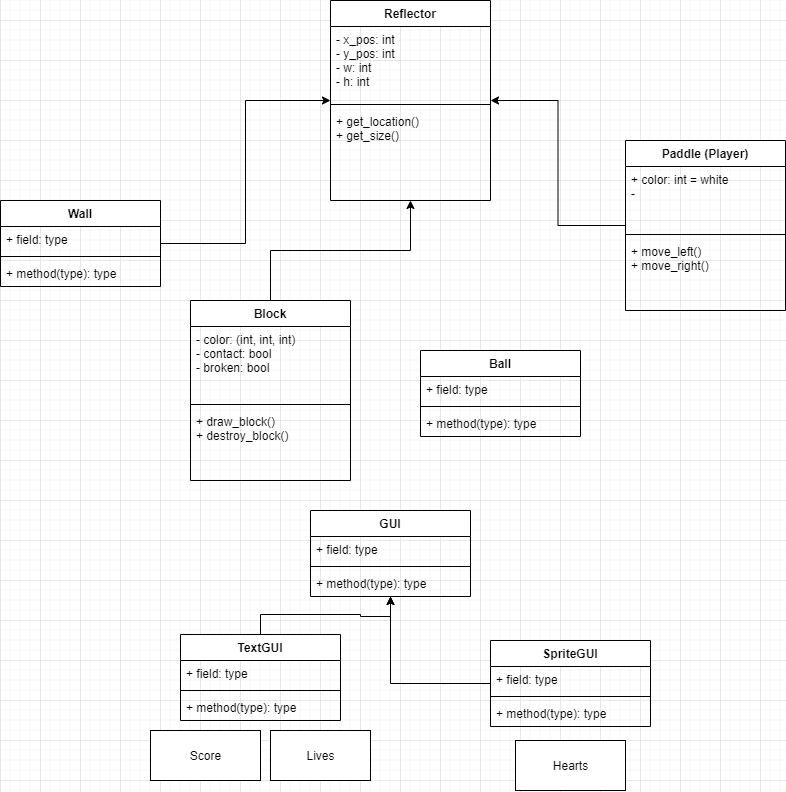

The diagram above was exported from draw.io. Its source (the exported page's mxGraphModel, read from the mxfile embedded in the PNG):
<mxGraphModel dx="2483" dy="1052" grid="1" gridSize="10" guides="1" tooltips="1" connect="1" arrows="1" fold="1" page="1" pageScale="1" pageWidth="850" pageHeight="1100" math="0" shadow="0">
  <root>
    <mxCell id="0" />
    <mxCell id="1" parent="0" />
    <mxCell id="b4uDq5a1onnM3BJQT7Oy-13" value="Reflector" style="swimlane;fontStyle=1;align=center;verticalAlign=top;childLayout=stackLayout;horizontal=1;startSize=26;horizontalStack=0;resizeParent=1;resizeParentMax=0;resizeLast=0;collapsible=1;marginBottom=0;" parent="1" vertex="1">
      <mxGeometry x="330" y="60" width="160" height="200" as="geometry" />
    </mxCell>
    <mxCell id="b4uDq5a1onnM3BJQT7Oy-14" value="- x_pos: int&#10;- y_pos: int&#10;- w: int&#10;- h: int" style="text;strokeColor=none;fillColor=none;align=left;verticalAlign=top;spacingLeft=4;spacingRight=4;overflow=hidden;rotatable=0;points=[[0,0.5],[1,0.5]];portConstraint=eastwest;" parent="b4uDq5a1onnM3BJQT7Oy-13" vertex="1">
      <mxGeometry y="26" width="160" height="74" as="geometry" />
    </mxCell>
    <mxCell id="b4uDq5a1onnM3BJQT7Oy-15" value="" style="line;strokeWidth=1;fillColor=none;align=left;verticalAlign=middle;spacingTop=-1;spacingLeft=3;spacingRight=3;rotatable=0;labelPosition=right;points=[];portConstraint=eastwest;" parent="b4uDq5a1onnM3BJQT7Oy-13" vertex="1">
      <mxGeometry y="100" width="160" height="8" as="geometry" />
    </mxCell>
    <mxCell id="b4uDq5a1onnM3BJQT7Oy-16" value="+ get_location()&#10;+ get_size()" style="text;strokeColor=none;fillColor=none;align=left;verticalAlign=top;spacingLeft=4;spacingRight=4;overflow=hidden;rotatable=0;points=[[0,0.5],[1,0.5]];portConstraint=eastwest;" parent="b4uDq5a1onnM3BJQT7Oy-13" vertex="1">
      <mxGeometry y="108" width="160" height="92" as="geometry" />
    </mxCell>
    <mxCell id="b4uDq5a1onnM3BJQT7Oy-17" value="GUI" style="swimlane;fontStyle=1;align=center;verticalAlign=top;childLayout=stackLayout;horizontal=1;startSize=26;horizontalStack=0;resizeParent=1;resizeParentMax=0;resizeLast=0;collapsible=1;marginBottom=0;" parent="1" vertex="1">
      <mxGeometry x="310" y="570" width="160" height="86" as="geometry" />
    </mxCell>
    <mxCell id="b4uDq5a1onnM3BJQT7Oy-18" value="+ field: type" style="text;strokeColor=none;fillColor=none;align=left;verticalAlign=top;spacingLeft=4;spacingRight=4;overflow=hidden;rotatable=0;points=[[0,0.5],[1,0.5]];portConstraint=eastwest;" parent="b4uDq5a1onnM3BJQT7Oy-17" vertex="1">
      <mxGeometry y="26" width="160" height="26" as="geometry" />
    </mxCell>
    <mxCell id="b4uDq5a1onnM3BJQT7Oy-19" value="" style="line;strokeWidth=1;fillColor=none;align=left;verticalAlign=middle;spacingTop=-1;spacingLeft=3;spacingRight=3;rotatable=0;labelPosition=right;points=[];portConstraint=eastwest;" parent="b4uDq5a1onnM3BJQT7Oy-17" vertex="1">
      <mxGeometry y="52" width="160" height="8" as="geometry" />
    </mxCell>
    <mxCell id="b4uDq5a1onnM3BJQT7Oy-20" value="+ method(type): type" style="text;strokeColor=none;fillColor=none;align=left;verticalAlign=top;spacingLeft=4;spacingRight=4;overflow=hidden;rotatable=0;points=[[0,0.5],[1,0.5]];portConstraint=eastwest;" parent="b4uDq5a1onnM3BJQT7Oy-17" vertex="1">
      <mxGeometry y="60" width="160" height="26" as="geometry" />
    </mxCell>
    <mxCell id="b4uDq5a1onnM3BJQT7Oy-39" style="edgeStyle=orthogonalEdgeStyle;rounded=0;orthogonalLoop=1;jettySize=auto;html=1;" parent="1" source="b4uDq5a1onnM3BJQT7Oy-25" target="b4uDq5a1onnM3BJQT7Oy-17" edge="1">
      <mxGeometry relative="1" as="geometry" />
    </mxCell>
    <mxCell id="b4uDq5a1onnM3BJQT7Oy-38" style="edgeStyle=orthogonalEdgeStyle;rounded=0;orthogonalLoop=1;jettySize=auto;html=1;exitX=0.5;exitY=0;exitDx=0;exitDy=0;" parent="1" source="b4uDq5a1onnM3BJQT7Oy-21" target="b4uDq5a1onnM3BJQT7Oy-17" edge="1">
      <mxGeometry relative="1" as="geometry" />
    </mxCell>
    <mxCell id="b4uDq5a1onnM3BJQT7Oy-9" value="Paddle (Player)" style="swimlane;fontStyle=1;align=center;verticalAlign=top;childLayout=stackLayout;horizontal=1;startSize=26;horizontalStack=0;resizeParent=1;resizeParentMax=0;resizeLast=0;collapsible=1;marginBottom=0;" parent="1" vertex="1">
      <mxGeometry x="625" y="200" width="160" height="170" as="geometry" />
    </mxCell>
    <mxCell id="b4uDq5a1onnM3BJQT7Oy-10" value="+ color: int = white&#10;- " style="text;strokeColor=none;fillColor=none;align=left;verticalAlign=top;spacingLeft=4;spacingRight=4;overflow=hidden;rotatable=0;points=[[0,0.5],[1,0.5]];portConstraint=eastwest;" parent="b4uDq5a1onnM3BJQT7Oy-9" vertex="1">
      <mxGeometry y="26" width="160" height="64" as="geometry" />
    </mxCell>
    <mxCell id="b4uDq5a1onnM3BJQT7Oy-11" value="" style="line;strokeWidth=1;fillColor=none;align=left;verticalAlign=middle;spacingTop=-1;spacingLeft=3;spacingRight=3;rotatable=0;labelPosition=right;points=[];portConstraint=eastwest;" parent="b4uDq5a1onnM3BJQT7Oy-9" vertex="1">
      <mxGeometry y="90" width="160" height="8" as="geometry" />
    </mxCell>
    <mxCell id="b4uDq5a1onnM3BJQT7Oy-12" value="+ move_left()&#10;+ move_right()" style="text;strokeColor=none;fillColor=none;align=left;verticalAlign=top;spacingLeft=4;spacingRight=4;overflow=hidden;rotatable=0;points=[[0,0.5],[1,0.5]];portConstraint=eastwest;" parent="b4uDq5a1onnM3BJQT7Oy-9" vertex="1">
      <mxGeometry y="98" width="160" height="72" as="geometry" />
    </mxCell>
    <mxCell id="b4uDq5a1onnM3BJQT7Oy-21" value="TextGUI" style="swimlane;fontStyle=1;align=center;verticalAlign=top;childLayout=stackLayout;horizontal=1;startSize=26;horizontalStack=0;resizeParent=1;resizeParentMax=0;resizeLast=0;collapsible=1;marginBottom=0;" parent="1" vertex="1">
      <mxGeometry x="180" y="694" width="160" height="86" as="geometry" />
    </mxCell>
    <mxCell id="b4uDq5a1onnM3BJQT7Oy-22" value="+ field: type" style="text;strokeColor=none;fillColor=none;align=left;verticalAlign=top;spacingLeft=4;spacingRight=4;overflow=hidden;rotatable=0;points=[[0,0.5],[1,0.5]];portConstraint=eastwest;" parent="b4uDq5a1onnM3BJQT7Oy-21" vertex="1">
      <mxGeometry y="26" width="160" height="26" as="geometry" />
    </mxCell>
    <mxCell id="b4uDq5a1onnM3BJQT7Oy-23" value="" style="line;strokeWidth=1;fillColor=none;align=left;verticalAlign=middle;spacingTop=-1;spacingLeft=3;spacingRight=3;rotatable=0;labelPosition=right;points=[];portConstraint=eastwest;" parent="b4uDq5a1onnM3BJQT7Oy-21" vertex="1">
      <mxGeometry y="52" width="160" height="8" as="geometry" />
    </mxCell>
    <mxCell id="b4uDq5a1onnM3BJQT7Oy-24" value="+ method(type): type" style="text;strokeColor=none;fillColor=none;align=left;verticalAlign=top;spacingLeft=4;spacingRight=4;overflow=hidden;rotatable=0;points=[[0,0.5],[1,0.5]];portConstraint=eastwest;" parent="b4uDq5a1onnM3BJQT7Oy-21" vertex="1">
      <mxGeometry y="60" width="160" height="26" as="geometry" />
    </mxCell>
    <mxCell id="b4uDq5a1onnM3BJQT7Oy-45" value="Wall" style="swimlane;fontStyle=1;align=center;verticalAlign=top;childLayout=stackLayout;horizontal=1;startSize=26;horizontalStack=0;resizeParent=1;resizeParentMax=0;resizeLast=0;collapsible=1;marginBottom=0;" parent="1" vertex="1">
      <mxGeometry y="260" width="160" height="86" as="geometry" />
    </mxCell>
    <mxCell id="b4uDq5a1onnM3BJQT7Oy-46" value="+ field: type" style="text;strokeColor=none;fillColor=none;align=left;verticalAlign=top;spacingLeft=4;spacingRight=4;overflow=hidden;rotatable=0;points=[[0,0.5],[1,0.5]];portConstraint=eastwest;" parent="b4uDq5a1onnM3BJQT7Oy-45" vertex="1">
      <mxGeometry y="26" width="160" height="26" as="geometry" />
    </mxCell>
    <mxCell id="b4uDq5a1onnM3BJQT7Oy-47" value="" style="line;strokeWidth=1;fillColor=none;align=left;verticalAlign=middle;spacingTop=-1;spacingLeft=3;spacingRight=3;rotatable=0;labelPosition=right;points=[];portConstraint=eastwest;" parent="b4uDq5a1onnM3BJQT7Oy-45" vertex="1">
      <mxGeometry y="52" width="160" height="8" as="geometry" />
    </mxCell>
    <mxCell id="b4uDq5a1onnM3BJQT7Oy-48" value="+ method(type): type" style="text;strokeColor=none;fillColor=none;align=left;verticalAlign=top;spacingLeft=4;spacingRight=4;overflow=hidden;rotatable=0;points=[[0,0.5],[1,0.5]];portConstraint=eastwest;" parent="b4uDq5a1onnM3BJQT7Oy-45" vertex="1">
      <mxGeometry y="60" width="160" height="26" as="geometry" />
    </mxCell>
    <mxCell id="b4uDq5a1onnM3BJQT7Oy-33" value="Score" style="html=1;" parent="1" vertex="1">
      <mxGeometry x="150" y="790" width="110" height="50" as="geometry" />
    </mxCell>
    <mxCell id="b4uDq5a1onnM3BJQT7Oy-35" value="Hearts" style="html=1;" parent="1" vertex="1">
      <mxGeometry x="515" y="800" width="110" height="50" as="geometry" />
    </mxCell>
    <mxCell id="b4uDq5a1onnM3BJQT7Oy-25" value="SpriteGUI" style="swimlane;fontStyle=1;align=center;verticalAlign=top;childLayout=stackLayout;horizontal=1;startSize=26;horizontalStack=0;resizeParent=1;resizeParentMax=0;resizeLast=0;collapsible=1;marginBottom=0;" parent="1" vertex="1">
      <mxGeometry x="490" y="700" width="160" height="86" as="geometry" />
    </mxCell>
    <mxCell id="b4uDq5a1onnM3BJQT7Oy-26" value="+ field: type" style="text;strokeColor=none;fillColor=none;align=left;verticalAlign=top;spacingLeft=4;spacingRight=4;overflow=hidden;rotatable=0;points=[[0,0.5],[1,0.5]];portConstraint=eastwest;" parent="b4uDq5a1onnM3BJQT7Oy-25" vertex="1">
      <mxGeometry y="26" width="160" height="26" as="geometry" />
    </mxCell>
    <mxCell id="b4uDq5a1onnM3BJQT7Oy-27" value="" style="line;strokeWidth=1;fillColor=none;align=left;verticalAlign=middle;spacingTop=-1;spacingLeft=3;spacingRight=3;rotatable=0;labelPosition=right;points=[];portConstraint=eastwest;" parent="b4uDq5a1onnM3BJQT7Oy-25" vertex="1">
      <mxGeometry y="52" width="160" height="8" as="geometry" />
    </mxCell>
    <mxCell id="b4uDq5a1onnM3BJQT7Oy-28" value="+ method(type): type" style="text;strokeColor=none;fillColor=none;align=left;verticalAlign=top;spacingLeft=4;spacingRight=4;overflow=hidden;rotatable=0;points=[[0,0.5],[1,0.5]];portConstraint=eastwest;" parent="b4uDq5a1onnM3BJQT7Oy-25" vertex="1">
      <mxGeometry y="60" width="160" height="26" as="geometry" />
    </mxCell>
    <mxCell id="b4uDq5a1onnM3BJQT7Oy-36" value="Lives" style="html=1;" parent="1" vertex="1">
      <mxGeometry x="270" y="790" width="100" height="50" as="geometry" />
    </mxCell>
    <mxCell id="b4uDq5a1onnM3BJQT7Oy-42" style="edgeStyle=orthogonalEdgeStyle;rounded=0;orthogonalLoop=1;jettySize=auto;html=1;" parent="1" source="b4uDq5a1onnM3BJQT7Oy-5" target="b4uDq5a1onnM3BJQT7Oy-13" edge="1">
      <mxGeometry relative="1" as="geometry" />
    </mxCell>
    <mxCell id="b4uDq5a1onnM3BJQT7Oy-44" style="edgeStyle=orthogonalEdgeStyle;rounded=0;orthogonalLoop=1;jettySize=auto;html=1;" parent="1" source="b4uDq5a1onnM3BJQT7Oy-9" target="b4uDq5a1onnM3BJQT7Oy-13" edge="1">
      <mxGeometry relative="1" as="geometry" />
    </mxCell>
    <mxCell id="b4uDq5a1onnM3BJQT7Oy-49" style="edgeStyle=orthogonalEdgeStyle;rounded=0;orthogonalLoop=1;jettySize=auto;html=1;" parent="1" source="b4uDq5a1onnM3BJQT7Oy-45" target="b4uDq5a1onnM3BJQT7Oy-13" edge="1">
      <mxGeometry relative="1" as="geometry" />
    </mxCell>
    <mxCell id="b4uDq5a1onnM3BJQT7Oy-5" value="Block" style="swimlane;fontStyle=1;align=center;verticalAlign=top;childLayout=stackLayout;horizontal=1;startSize=26;horizontalStack=0;resizeParent=1;resizeParentMax=0;resizeLast=0;collapsible=1;marginBottom=0;" parent="1" vertex="1">
      <mxGeometry x="190" y="360" width="160" height="180" as="geometry" />
    </mxCell>
    <mxCell id="b4uDq5a1onnM3BJQT7Oy-6" value="- color: (int, int, int)&#10;- contact: bool&#10;- broken: bool" style="text;strokeColor=none;fillColor=none;align=left;verticalAlign=top;spacingLeft=4;spacingRight=4;overflow=hidden;rotatable=0;points=[[0,0.5],[1,0.5]];portConstraint=eastwest;" parent="b4uDq5a1onnM3BJQT7Oy-5" vertex="1">
      <mxGeometry y="26" width="160" height="74" as="geometry" />
    </mxCell>
    <mxCell id="b4uDq5a1onnM3BJQT7Oy-7" value="" style="line;strokeWidth=1;fillColor=none;align=left;verticalAlign=middle;spacingTop=-1;spacingLeft=3;spacingRight=3;rotatable=0;labelPosition=right;points=[];portConstraint=eastwest;" parent="b4uDq5a1onnM3BJQT7Oy-5" vertex="1">
      <mxGeometry y="100" width="160" height="8" as="geometry" />
    </mxCell>
    <mxCell id="b4uDq5a1onnM3BJQT7Oy-8" value="+ draw_block()&#10;+ destroy_block()&#10;" style="text;strokeColor=none;fillColor=none;align=left;verticalAlign=top;spacingLeft=4;spacingRight=4;overflow=hidden;rotatable=0;points=[[0,0.5],[1,0.5]];portConstraint=eastwest;" parent="b4uDq5a1onnM3BJQT7Oy-5" vertex="1">
      <mxGeometry y="108" width="160" height="72" as="geometry" />
    </mxCell>
    <mxCell id="b4uDq5a1onnM3BJQT7Oy-1" value="Ball" style="swimlane;fontStyle=1;align=center;verticalAlign=top;childLayout=stackLayout;horizontal=1;startSize=26;horizontalStack=0;resizeParent=1;resizeParentMax=0;resizeLast=0;collapsible=1;marginBottom=0;" parent="1" vertex="1">
      <mxGeometry x="420" y="410" width="160" height="86" as="geometry" />
    </mxCell>
    <mxCell id="b4uDq5a1onnM3BJQT7Oy-2" value="+ field: type" style="text;strokeColor=none;fillColor=none;align=left;verticalAlign=top;spacingLeft=4;spacingRight=4;overflow=hidden;rotatable=0;points=[[0,0.5],[1,0.5]];portConstraint=eastwest;" parent="b4uDq5a1onnM3BJQT7Oy-1" vertex="1">
      <mxGeometry y="26" width="160" height="26" as="geometry" />
    </mxCell>
    <mxCell id="b4uDq5a1onnM3BJQT7Oy-3" value="" style="line;strokeWidth=1;fillColor=none;align=left;verticalAlign=middle;spacingTop=-1;spacingLeft=3;spacingRight=3;rotatable=0;labelPosition=right;points=[];portConstraint=eastwest;" parent="b4uDq5a1onnM3BJQT7Oy-1" vertex="1">
      <mxGeometry y="52" width="160" height="8" as="geometry" />
    </mxCell>
    <mxCell id="b4uDq5a1onnM3BJQT7Oy-4" value="+ method(type): type" style="text;strokeColor=none;fillColor=none;align=left;verticalAlign=top;spacingLeft=4;spacingRight=4;overflow=hidden;rotatable=0;points=[[0,0.5],[1,0.5]];portConstraint=eastwest;" parent="b4uDq5a1onnM3BJQT7Oy-1" vertex="1">
      <mxGeometry y="60" width="160" height="26" as="geometry" />
    </mxCell>
  </root>
</mxGraphModel>